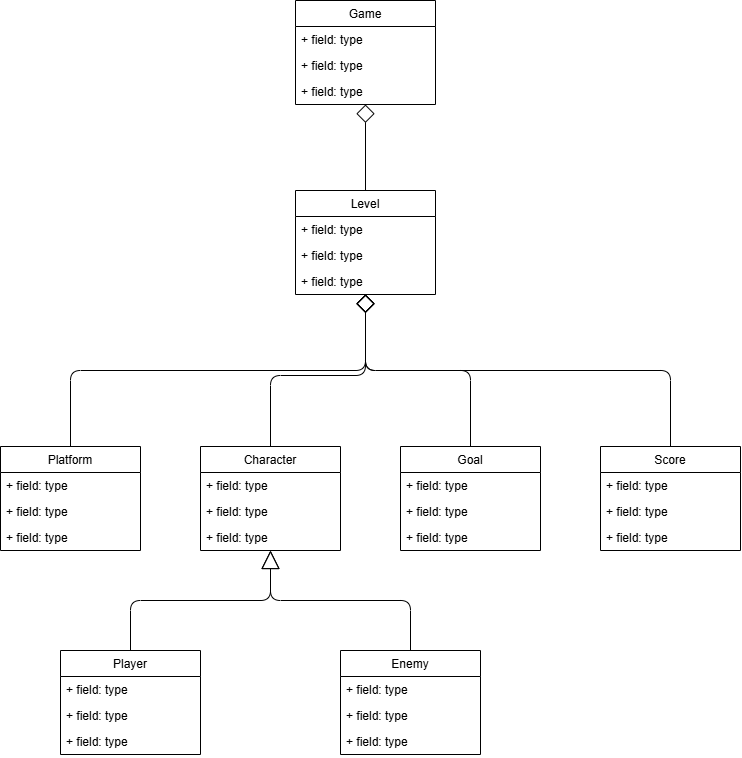

The diagram above was exported from draw.io. Its source (the exported page's mxGraphModel, read from the mxfile embedded in the PNG):
<mxGraphModel dx="1431" dy="633" grid="1" gridSize="10" guides="1" tooltips="1" connect="1" arrows="1" fold="1" page="1" pageScale="1" pageWidth="1100" pageHeight="850" math="0" shadow="0">
  <root>
    <mxCell id="0" />
    <mxCell id="1" parent="0" />
    <mxCell id="2" value="Game" style="swimlane;fontStyle=0;childLayout=stackLayout;horizontal=1;startSize=26;fillColor=none;horizontalStack=0;resizeParent=1;resizeParentMax=0;resizeLast=0;collapsible=1;marginBottom=0;" vertex="1" parent="1">
      <mxGeometry x="475" width="140" height="104" as="geometry" />
    </mxCell>
    <mxCell id="3" value="+ field: type" style="text;strokeColor=none;fillColor=none;align=left;verticalAlign=top;spacingLeft=4;spacingRight=4;overflow=hidden;rotatable=0;points=[[0,0.5],[1,0.5]];portConstraint=eastwest;" vertex="1" parent="2">
      <mxGeometry y="26" width="140" height="26" as="geometry" />
    </mxCell>
    <mxCell id="4" value="+ field: type" style="text;strokeColor=none;fillColor=none;align=left;verticalAlign=top;spacingLeft=4;spacingRight=4;overflow=hidden;rotatable=0;points=[[0,0.5],[1,0.5]];portConstraint=eastwest;" vertex="1" parent="2">
      <mxGeometry y="52" width="140" height="26" as="geometry" />
    </mxCell>
    <mxCell id="5" value="+ field: type" style="text;strokeColor=none;fillColor=none;align=left;verticalAlign=top;spacingLeft=4;spacingRight=4;overflow=hidden;rotatable=0;points=[[0,0.5],[1,0.5]];portConstraint=eastwest;" vertex="1" parent="2">
      <mxGeometry y="78" width="140" height="26" as="geometry" />
    </mxCell>
    <mxCell id="43" style="edgeStyle=orthogonalEdgeStyle;html=1;endArrow=diamond;endFill=0;endSize=16;" edge="1" parent="1" source="6" target="2">
      <mxGeometry relative="1" as="geometry" />
    </mxCell>
    <mxCell id="6" value="Level" style="swimlane;fontStyle=0;childLayout=stackLayout;horizontal=1;startSize=26;fillColor=none;horizontalStack=0;resizeParent=1;resizeParentMax=0;resizeLast=0;collapsible=1;marginBottom=0;" vertex="1" parent="1">
      <mxGeometry x="475" y="190" width="140" height="104" as="geometry" />
    </mxCell>
    <mxCell id="7" value="+ field: type" style="text;strokeColor=none;fillColor=none;align=left;verticalAlign=top;spacingLeft=4;spacingRight=4;overflow=hidden;rotatable=0;points=[[0,0.5],[1,0.5]];portConstraint=eastwest;" vertex="1" parent="6">
      <mxGeometry y="26" width="140" height="26" as="geometry" />
    </mxCell>
    <mxCell id="8" value="+ field: type" style="text;strokeColor=none;fillColor=none;align=left;verticalAlign=top;spacingLeft=4;spacingRight=4;overflow=hidden;rotatable=0;points=[[0,0.5],[1,0.5]];portConstraint=eastwest;" vertex="1" parent="6">
      <mxGeometry y="52" width="140" height="26" as="geometry" />
    </mxCell>
    <mxCell id="9" value="+ field: type" style="text;strokeColor=none;fillColor=none;align=left;verticalAlign=top;spacingLeft=4;spacingRight=4;overflow=hidden;rotatable=0;points=[[0,0.5],[1,0.5]];portConstraint=eastwest;" vertex="1" parent="6">
      <mxGeometry y="78" width="140" height="26" as="geometry" />
    </mxCell>
    <mxCell id="56" style="edgeStyle=orthogonalEdgeStyle;html=1;endArrow=diamond;endFill=0;endSize=16;" edge="1" parent="1" source="10" target="6">
      <mxGeometry relative="1" as="geometry">
        <Array as="points">
          <mxPoint x="850" y="370" />
          <mxPoint x="545" y="370" />
        </Array>
      </mxGeometry>
    </mxCell>
    <mxCell id="10" value="Score" style="swimlane;fontStyle=0;childLayout=stackLayout;horizontal=1;startSize=26;fillColor=none;horizontalStack=0;resizeParent=1;resizeParentMax=0;resizeLast=0;collapsible=1;marginBottom=0;" vertex="1" parent="1">
      <mxGeometry x="780" y="446" width="140" height="104" as="geometry" />
    </mxCell>
    <mxCell id="11" value="+ field: type" style="text;strokeColor=none;fillColor=none;align=left;verticalAlign=top;spacingLeft=4;spacingRight=4;overflow=hidden;rotatable=0;points=[[0,0.5],[1,0.5]];portConstraint=eastwest;" vertex="1" parent="10">
      <mxGeometry y="26" width="140" height="26" as="geometry" />
    </mxCell>
    <mxCell id="12" value="+ field: type" style="text;strokeColor=none;fillColor=none;align=left;verticalAlign=top;spacingLeft=4;spacingRight=4;overflow=hidden;rotatable=0;points=[[0,0.5],[1,0.5]];portConstraint=eastwest;" vertex="1" parent="10">
      <mxGeometry y="52" width="140" height="26" as="geometry" />
    </mxCell>
    <mxCell id="13" value="+ field: type" style="text;strokeColor=none;fillColor=none;align=left;verticalAlign=top;spacingLeft=4;spacingRight=4;overflow=hidden;rotatable=0;points=[[0,0.5],[1,0.5]];portConstraint=eastwest;" vertex="1" parent="10">
      <mxGeometry y="78" width="140" height="26" as="geometry" />
    </mxCell>
    <mxCell id="53" style="edgeStyle=orthogonalEdgeStyle;html=1;endArrow=diamond;endFill=0;endSize=16;" edge="1" parent="1" source="14" target="6">
      <mxGeometry relative="1" as="geometry">
        <Array as="points">
          <mxPoint x="450" y="375" />
          <mxPoint x="545" y="375" />
        </Array>
      </mxGeometry>
    </mxCell>
    <mxCell id="14" value="Character" style="swimlane;fontStyle=0;childLayout=stackLayout;horizontal=1;startSize=26;fillColor=none;horizontalStack=0;resizeParent=1;resizeParentMax=0;resizeLast=0;collapsible=1;marginBottom=0;" vertex="1" parent="1">
      <mxGeometry x="380" y="446" width="140" height="104" as="geometry" />
    </mxCell>
    <mxCell id="15" value="+ field: type" style="text;strokeColor=none;fillColor=none;align=left;verticalAlign=top;spacingLeft=4;spacingRight=4;overflow=hidden;rotatable=0;points=[[0,0.5],[1,0.5]];portConstraint=eastwest;" vertex="1" parent="14">
      <mxGeometry y="26" width="140" height="26" as="geometry" />
    </mxCell>
    <mxCell id="16" value="+ field: type" style="text;strokeColor=none;fillColor=none;align=left;verticalAlign=top;spacingLeft=4;spacingRight=4;overflow=hidden;rotatable=0;points=[[0,0.5],[1,0.5]];portConstraint=eastwest;" vertex="1" parent="14">
      <mxGeometry y="52" width="140" height="26" as="geometry" />
    </mxCell>
    <mxCell id="17" value="+ field: type" style="text;strokeColor=none;fillColor=none;align=left;verticalAlign=top;spacingLeft=4;spacingRight=4;overflow=hidden;rotatable=0;points=[[0,0.5],[1,0.5]];portConstraint=eastwest;" vertex="1" parent="14">
      <mxGeometry y="78" width="140" height="26" as="geometry" />
    </mxCell>
    <mxCell id="54" style="edgeStyle=orthogonalEdgeStyle;html=1;endArrow=diamond;endFill=0;endSize=16;" edge="1" parent="1" source="18" target="6">
      <mxGeometry relative="1" as="geometry">
        <Array as="points">
          <mxPoint x="250" y="370" />
          <mxPoint x="545" y="370" />
        </Array>
      </mxGeometry>
    </mxCell>
    <mxCell id="18" value="Platform" style="swimlane;fontStyle=0;childLayout=stackLayout;horizontal=1;startSize=26;fillColor=none;horizontalStack=0;resizeParent=1;resizeParentMax=0;resizeLast=0;collapsible=1;marginBottom=0;" vertex="1" parent="1">
      <mxGeometry x="180" y="446" width="140" height="104" as="geometry" />
    </mxCell>
    <mxCell id="19" value="+ field: type" style="text;strokeColor=none;fillColor=none;align=left;verticalAlign=top;spacingLeft=4;spacingRight=4;overflow=hidden;rotatable=0;points=[[0,0.5],[1,0.5]];portConstraint=eastwest;" vertex="1" parent="18">
      <mxGeometry y="26" width="140" height="26" as="geometry" />
    </mxCell>
    <mxCell id="20" value="+ field: type" style="text;strokeColor=none;fillColor=none;align=left;verticalAlign=top;spacingLeft=4;spacingRight=4;overflow=hidden;rotatable=0;points=[[0,0.5],[1,0.5]];portConstraint=eastwest;" vertex="1" parent="18">
      <mxGeometry y="52" width="140" height="26" as="geometry" />
    </mxCell>
    <mxCell id="21" value="+ field: type" style="text;strokeColor=none;fillColor=none;align=left;verticalAlign=top;spacingLeft=4;spacingRight=4;overflow=hidden;rotatable=0;points=[[0,0.5],[1,0.5]];portConstraint=eastwest;" vertex="1" parent="18">
      <mxGeometry y="78" width="140" height="26" as="geometry" />
    </mxCell>
    <mxCell id="55" style="edgeStyle=orthogonalEdgeStyle;html=1;endArrow=diamond;endFill=0;endSize=16;" edge="1" parent="1" source="22" target="6">
      <mxGeometry relative="1" as="geometry" />
    </mxCell>
    <mxCell id="22" value="Goal" style="swimlane;fontStyle=0;childLayout=stackLayout;horizontal=1;startSize=26;fillColor=none;horizontalStack=0;resizeParent=1;resizeParentMax=0;resizeLast=0;collapsible=1;marginBottom=0;" vertex="1" parent="1">
      <mxGeometry x="580" y="446" width="140" height="104" as="geometry" />
    </mxCell>
    <mxCell id="23" value="+ field: type" style="text;strokeColor=none;fillColor=none;align=left;verticalAlign=top;spacingLeft=4;spacingRight=4;overflow=hidden;rotatable=0;points=[[0,0.5],[1,0.5]];portConstraint=eastwest;" vertex="1" parent="22">
      <mxGeometry y="26" width="140" height="26" as="geometry" />
    </mxCell>
    <mxCell id="24" value="+ field: type" style="text;strokeColor=none;fillColor=none;align=left;verticalAlign=top;spacingLeft=4;spacingRight=4;overflow=hidden;rotatable=0;points=[[0,0.5],[1,0.5]];portConstraint=eastwest;" vertex="1" parent="22">
      <mxGeometry y="52" width="140" height="26" as="geometry" />
    </mxCell>
    <mxCell id="25" value="+ field: type" style="text;strokeColor=none;fillColor=none;align=left;verticalAlign=top;spacingLeft=4;spacingRight=4;overflow=hidden;rotatable=0;points=[[0,0.5],[1,0.5]];portConstraint=eastwest;" vertex="1" parent="22">
      <mxGeometry y="78" width="140" height="26" as="geometry" />
    </mxCell>
    <mxCell id="57" style="edgeStyle=orthogonalEdgeStyle;html=1;endArrow=block;endFill=0;endSize=16;" edge="1" parent="1" source="26" target="14">
      <mxGeometry relative="1" as="geometry" />
    </mxCell>
    <mxCell id="26" value="Player" style="swimlane;fontStyle=0;childLayout=stackLayout;horizontal=1;startSize=26;fillColor=none;horizontalStack=0;resizeParent=1;resizeParentMax=0;resizeLast=0;collapsible=1;marginBottom=0;" vertex="1" parent="1">
      <mxGeometry x="240" y="650" width="140" height="104" as="geometry" />
    </mxCell>
    <mxCell id="27" value="+ field: type" style="text;strokeColor=none;fillColor=none;align=left;verticalAlign=top;spacingLeft=4;spacingRight=4;overflow=hidden;rotatable=0;points=[[0,0.5],[1,0.5]];portConstraint=eastwest;" vertex="1" parent="26">
      <mxGeometry y="26" width="140" height="26" as="geometry" />
    </mxCell>
    <mxCell id="28" value="+ field: type" style="text;strokeColor=none;fillColor=none;align=left;verticalAlign=top;spacingLeft=4;spacingRight=4;overflow=hidden;rotatable=0;points=[[0,0.5],[1,0.5]];portConstraint=eastwest;" vertex="1" parent="26">
      <mxGeometry y="52" width="140" height="26" as="geometry" />
    </mxCell>
    <mxCell id="29" value="+ field: type" style="text;strokeColor=none;fillColor=none;align=left;verticalAlign=top;spacingLeft=4;spacingRight=4;overflow=hidden;rotatable=0;points=[[0,0.5],[1,0.5]];portConstraint=eastwest;" vertex="1" parent="26">
      <mxGeometry y="78" width="140" height="26" as="geometry" />
    </mxCell>
    <mxCell id="58" style="edgeStyle=orthogonalEdgeStyle;html=1;endArrow=block;endFill=0;endSize=16;" edge="1" parent="1" source="30" target="14">
      <mxGeometry relative="1" as="geometry" />
    </mxCell>
    <mxCell id="30" value="Enemy" style="swimlane;fontStyle=0;childLayout=stackLayout;horizontal=1;startSize=26;fillColor=none;horizontalStack=0;resizeParent=1;resizeParentMax=0;resizeLast=0;collapsible=1;marginBottom=0;" vertex="1" parent="1">
      <mxGeometry x="520" y="650" width="140" height="104" as="geometry" />
    </mxCell>
    <mxCell id="31" value="+ field: type" style="text;strokeColor=none;fillColor=none;align=left;verticalAlign=top;spacingLeft=4;spacingRight=4;overflow=hidden;rotatable=0;points=[[0,0.5],[1,0.5]];portConstraint=eastwest;" vertex="1" parent="30">
      <mxGeometry y="26" width="140" height="26" as="geometry" />
    </mxCell>
    <mxCell id="32" value="+ field: type" style="text;strokeColor=none;fillColor=none;align=left;verticalAlign=top;spacingLeft=4;spacingRight=4;overflow=hidden;rotatable=0;points=[[0,0.5],[1,0.5]];portConstraint=eastwest;" vertex="1" parent="30">
      <mxGeometry y="52" width="140" height="26" as="geometry" />
    </mxCell>
    <mxCell id="33" value="+ field: type" style="text;strokeColor=none;fillColor=none;align=left;verticalAlign=top;spacingLeft=4;spacingRight=4;overflow=hidden;rotatable=0;points=[[0,0.5],[1,0.5]];portConstraint=eastwest;" vertex="1" parent="30">
      <mxGeometry y="78" width="140" height="26" as="geometry" />
    </mxCell>
  </root>
</mxGraphModel>